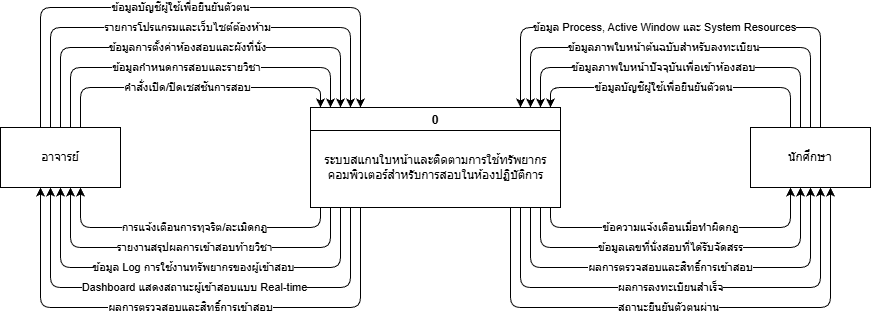

The diagram above was exported from draw.io. Its source (the exported page's mxGraphModel, read from the mxfile embedded in the PNG):
<mxGraphModel dx="1831" dy="543" grid="1" gridSize="10" guides="1" tooltips="1" connect="1" arrows="1" fold="1" page="1" pageScale="1" pageWidth="850" pageHeight="1100" math="0" shadow="0">
  <root>
    <mxCell id="0" />
    <mxCell id="1" parent="0" />
    <mxCell id="12" value="0" style="swimlane;" parent="1" vertex="1">
      <mxGeometry x="240" y="170" width="250" height="100" as="geometry" />
    </mxCell>
    <mxCell id="60" value="ระบบสแกนใบหน้าและติดตามการใช้ทรัพยากร&lt;br&gt;คอมพิวเตอร์สำหรับการสอบในห้องปฏิบัติการ" style="text;html=1;align=center;verticalAlign=middle;resizable=0;points=[];autosize=1;strokeColor=none;fillColor=none;" vertex="1" parent="12">
      <mxGeometry y="40" width="250" height="40" as="geometry" />
    </mxCell>
    <mxCell id="14" value="อาจารย์" style="whiteSpace=wrap;html=1;" parent="1" vertex="1">
      <mxGeometry x="-70" y="190" width="120" height="60" as="geometry" />
    </mxCell>
    <mxCell id="15" value="นักศึกษา" style="whiteSpace=wrap;html=1;" parent="1" vertex="1">
      <mxGeometry x="680" y="190" width="120" height="60" as="geometry" />
    </mxCell>
    <mxCell id="16" value="" style="endArrow=classic;html=1;" parent="1" edge="1">
      <mxGeometry width="50" height="50" relative="1" as="geometry">
        <mxPoint x="-10" y="190" as="sourcePoint" />
        <mxPoint x="270" y="170" as="targetPoint" />
        <Array as="points">
          <mxPoint x="-10" y="110" />
          <mxPoint x="270" y="110" />
        </Array>
      </mxGeometry>
    </mxCell>
    <mxCell id="20" value="ข้อมูลการตั้งค่าห้องสอบและผังที่นั่ง" style="edgeLabel;html=1;align=center;verticalAlign=middle;resizable=0;points=[];" parent="16" vertex="1" connectable="0">
      <mxGeometry x="-0.3439" y="1" relative="1" as="geometry">
        <mxPoint x="69" y="1" as="offset" />
      </mxGeometry>
    </mxCell>
    <mxCell id="21" value="" style="endArrow=classic;html=1;" parent="1" edge="1">
      <mxGeometry width="50" height="50" relative="1" as="geometry">
        <mxPoint y="190" as="sourcePoint" />
        <mxPoint x="260" y="170" as="targetPoint" />
        <Array as="points">
          <mxPoint y="130" />
          <mxPoint x="260" y="130" />
        </Array>
      </mxGeometry>
    </mxCell>
    <mxCell id="22" value="ข้อมูลกำหนดการสอบและรายวิชา" style="edgeLabel;html=1;align=center;verticalAlign=middle;resizable=0;points=[];" parent="21" vertex="1" connectable="0">
      <mxGeometry x="-0.3439" y="1" relative="1" as="geometry">
        <mxPoint x="58" y="1" as="offset" />
      </mxGeometry>
    </mxCell>
    <mxCell id="23" value="" style="endArrow=classic;html=1;" parent="1" edge="1">
      <mxGeometry width="50" height="50" relative="1" as="geometry">
        <mxPoint x="-20" y="190" as="sourcePoint" />
        <mxPoint x="280" y="170" as="targetPoint" />
        <Array as="points">
          <mxPoint x="-20" y="90" />
          <mxPoint x="280" y="90" />
        </Array>
      </mxGeometry>
    </mxCell>
    <mxCell id="24" value="รายการโปรแกรมและเว็บไซต์ต้องห้าม" style="edgeLabel;html=1;align=center;verticalAlign=middle;resizable=0;points=[];" parent="23" vertex="1" connectable="0">
      <mxGeometry x="-0.3439" y="1" relative="1" as="geometry">
        <mxPoint x="79" y="1" as="offset" />
      </mxGeometry>
    </mxCell>
    <mxCell id="25" value="" style="endArrow=classic;html=1;" parent="1" edge="1">
      <mxGeometry width="50" height="50" relative="1" as="geometry">
        <mxPoint x="10" y="190" as="sourcePoint" />
        <mxPoint x="250" y="170" as="targetPoint" />
        <Array as="points">
          <mxPoint x="10" y="150" />
          <mxPoint x="250" y="150" />
        </Array>
      </mxGeometry>
    </mxCell>
    <mxCell id="26" value="คำสั่งเปิด/ปิดเซสชันการสอบ" style="edgeLabel;html=1;align=center;verticalAlign=middle;resizable=0;points=[];" parent="25" vertex="1" connectable="0">
      <mxGeometry x="-0.3439" y="1" relative="1" as="geometry">
        <mxPoint x="48" y="1" as="offset" />
      </mxGeometry>
    </mxCell>
    <mxCell id="27" value="" style="endArrow=classic;html=1;" parent="1" edge="1">
      <mxGeometry width="50" height="50" relative="1" as="geometry">
        <mxPoint x="280" y="270" as="sourcePoint" />
        <mxPoint x="-20" y="250" as="targetPoint" />
        <Array as="points">
          <mxPoint x="280" y="350" />
          <mxPoint x="-20" y="350" />
        </Array>
      </mxGeometry>
    </mxCell>
    <mxCell id="28" value="Dashboard แสดงสถานะผู้เข้าสอบแบบ Real-time" style="edgeLabel;html=1;align=center;verticalAlign=middle;resizable=0;points=[];" parent="27" vertex="1" connectable="0">
      <mxGeometry x="-0.3439" y="1" relative="1" as="geometry">
        <mxPoint x="-79" y="-1" as="offset" />
      </mxGeometry>
    </mxCell>
    <mxCell id="29" value="" style="endArrow=classic;html=1;" parent="1" edge="1">
      <mxGeometry width="50" height="50" relative="1" as="geometry">
        <mxPoint x="250" y="270" as="sourcePoint" />
        <mxPoint x="10" y="250" as="targetPoint" />
        <Array as="points">
          <mxPoint x="250" y="290" />
          <mxPoint x="10" y="290" />
        </Array>
      </mxGeometry>
    </mxCell>
    <mxCell id="30" value="การแจ้งเตือนการทุจริต/ละเมิดกฎ" style="edgeLabel;html=1;align=center;verticalAlign=middle;resizable=0;points=[];" parent="29" vertex="1" connectable="0">
      <mxGeometry x="-0.3439" y="1" relative="1" as="geometry">
        <mxPoint x="-48" y="-1" as="offset" />
      </mxGeometry>
    </mxCell>
    <mxCell id="31" value="" style="endArrow=classic;html=1;" parent="1" edge="1">
      <mxGeometry width="50" height="50" relative="1" as="geometry">
        <mxPoint x="270" y="270" as="sourcePoint" />
        <mxPoint x="-10" y="250" as="targetPoint" />
        <Array as="points">
          <mxPoint x="270" y="330" />
          <mxPoint x="-10" y="330" />
        </Array>
      </mxGeometry>
    </mxCell>
    <mxCell id="32" value="ข้อมูล Log การใช้งานทรัพยากรของผู้เข้าสอบ" style="edgeLabel;html=1;align=center;verticalAlign=middle;resizable=0;points=[];" parent="31" vertex="1" connectable="0">
      <mxGeometry x="-0.3439" y="1" relative="1" as="geometry">
        <mxPoint x="-69" y="-1" as="offset" />
      </mxGeometry>
    </mxCell>
    <mxCell id="33" value="" style="endArrow=classic;html=1;" parent="1" edge="1">
      <mxGeometry width="50" height="50" relative="1" as="geometry">
        <mxPoint x="260" y="270" as="sourcePoint" />
        <mxPoint y="250" as="targetPoint" />
        <Array as="points">
          <mxPoint x="260" y="310" />
          <mxPoint y="310" />
        </Array>
      </mxGeometry>
    </mxCell>
    <mxCell id="34" value="รายงานสรุปผลการเข้าสอบท้ายวิชา" style="edgeLabel;html=1;align=center;verticalAlign=middle;resizable=0;points=[];" parent="33" vertex="1" connectable="0">
      <mxGeometry x="-0.3439" y="1" relative="1" as="geometry">
        <mxPoint x="-58" y="-1" as="offset" />
      </mxGeometry>
    </mxCell>
    <mxCell id="37" value="" style="endArrow=classic;html=1;" parent="1" edge="1">
      <mxGeometry width="50" height="50" relative="1" as="geometry">
        <mxPoint x="720" y="190" as="sourcePoint" />
        <mxPoint x="480" y="170" as="targetPoint" />
        <Array as="points">
          <mxPoint x="720" y="150" />
          <mxPoint x="480" y="150" />
        </Array>
      </mxGeometry>
    </mxCell>
    <mxCell id="38" value="ข้อมูลบัญชีผู้ใช้เพื่อยืนยันตัวตน" style="edgeLabel;html=1;align=center;verticalAlign=middle;resizable=0;points=[];" parent="37" vertex="1" connectable="0">
      <mxGeometry x="-0.3439" y="1" relative="1" as="geometry">
        <mxPoint x="-69" y="-1" as="offset" />
      </mxGeometry>
    </mxCell>
    <mxCell id="39" value="" style="endArrow=classic;html=1;" parent="1" edge="1">
      <mxGeometry width="50" height="50" relative="1" as="geometry">
        <mxPoint x="740" y="190" as="sourcePoint" />
        <mxPoint x="460" y="170" as="targetPoint" />
        <Array as="points">
          <mxPoint x="740" y="110" />
          <mxPoint x="460" y="110" />
        </Array>
      </mxGeometry>
    </mxCell>
    <mxCell id="40" value="ข้อมูลภาพใบหน้าต้นฉบับสำหรับลงทะเบียน" style="edgeLabel;html=1;align=center;verticalAlign=middle;resizable=0;points=[];" parent="39" vertex="1" connectable="0">
      <mxGeometry x="-0.3439" y="1" relative="1" as="geometry">
        <mxPoint x="-89" y="-1" as="offset" />
      </mxGeometry>
    </mxCell>
    <mxCell id="41" value="" style="endArrow=classic;html=1;" parent="1" edge="1">
      <mxGeometry width="50" height="50" relative="1" as="geometry">
        <mxPoint x="730" y="190" as="sourcePoint" />
        <mxPoint x="470" y="170" as="targetPoint" />
        <Array as="points">
          <mxPoint x="730" y="130" />
          <mxPoint x="470" y="130" />
        </Array>
      </mxGeometry>
    </mxCell>
    <mxCell id="42" value="ข้อมูลภาพใบหน้าปัจจุบันเพื่อเข้าห้องสอบ" style="edgeLabel;html=1;align=center;verticalAlign=middle;resizable=0;points=[];" parent="41" vertex="1" connectable="0">
      <mxGeometry x="-0.3439" y="1" relative="1" as="geometry">
        <mxPoint x="-79" y="-1" as="offset" />
      </mxGeometry>
    </mxCell>
    <mxCell id="43" value="" style="endArrow=classic;html=1;" parent="1" edge="1">
      <mxGeometry width="50" height="50" relative="1" as="geometry">
        <mxPoint x="750" y="190" as="sourcePoint" />
        <mxPoint x="450" y="170" as="targetPoint" />
        <Array as="points">
          <mxPoint x="750" y="90" />
          <mxPoint x="450" y="90" />
        </Array>
      </mxGeometry>
    </mxCell>
    <mxCell id="44" value="ข้อมูล Process, Active Window และ System Resources" style="edgeLabel;html=1;align=center;verticalAlign=middle;resizable=0;points=[];" parent="43" vertex="1" connectable="0">
      <mxGeometry x="-0.3439" y="1" relative="1" as="geometry">
        <mxPoint x="-99" y="-1" as="offset" />
      </mxGeometry>
    </mxCell>
    <mxCell id="46" value="" style="endArrow=classic;html=1;" parent="1" edge="1">
      <mxGeometry width="50" height="50" relative="1" as="geometry">
        <mxPoint x="460" y="270" as="sourcePoint" />
        <mxPoint x="740" y="250" as="targetPoint" />
        <Array as="points">
          <mxPoint x="460" y="330" />
          <mxPoint x="740" y="330" />
        </Array>
      </mxGeometry>
    </mxCell>
    <mxCell id="47" value="ผลการตรวจสอบและสิทธิ์การเข้าสอบ" style="edgeLabel;html=1;align=center;verticalAlign=middle;resizable=0;points=[];" parent="46" vertex="1" connectable="0">
      <mxGeometry x="-0.3439" y="1" relative="1" as="geometry">
        <mxPoint x="62" y="1" as="offset" />
      </mxGeometry>
    </mxCell>
    <mxCell id="48" value="" style="endArrow=classic;html=1;" parent="1" edge="1">
      <mxGeometry width="50" height="50" relative="1" as="geometry">
        <mxPoint x="470" y="270" as="sourcePoint" />
        <mxPoint x="730" y="250" as="targetPoint" />
        <Array as="points">
          <mxPoint x="470" y="310" />
          <mxPoint x="730" y="310" />
        </Array>
      </mxGeometry>
    </mxCell>
    <mxCell id="49" value="ข้อมูลเลขที่นั่งสอบที่ได้รับจัดสรร" style="edgeLabel;html=1;align=center;verticalAlign=middle;resizable=0;points=[];" parent="48" vertex="1" connectable="0">
      <mxGeometry x="-0.3439" y="1" relative="1" as="geometry">
        <mxPoint x="52" y="1" as="offset" />
      </mxGeometry>
    </mxCell>
    <mxCell id="50" value="" style="endArrow=classic;html=1;" parent="1" edge="1">
      <mxGeometry width="50" height="50" relative="1" as="geometry">
        <mxPoint x="480" y="270" as="sourcePoint" />
        <mxPoint x="720" y="250" as="targetPoint" />
        <Array as="points">
          <mxPoint x="480" y="290" />
          <mxPoint x="720" y="290" />
        </Array>
      </mxGeometry>
    </mxCell>
    <mxCell id="51" value="ข้อความแจ้งเตือนเมื่อทำผิดกฎ" style="edgeLabel;html=1;align=center;verticalAlign=middle;resizable=0;points=[];" parent="50" vertex="1" connectable="0">
      <mxGeometry x="-0.3439" y="1" relative="1" as="geometry">
        <mxPoint x="41" y="1" as="offset" />
      </mxGeometry>
    </mxCell>
    <mxCell id="52" value="" style="edgeStyle=none;orthogonalLoop=1;jettySize=auto;html=1;" parent="1" edge="1">
      <mxGeometry width="100" relative="1" as="geometry">
        <mxPoint x="-30" y="190" as="sourcePoint" />
        <mxPoint x="290" y="170" as="targetPoint" />
        <Array as="points">
          <mxPoint x="-30" y="70" />
          <mxPoint x="290" y="70" />
        </Array>
      </mxGeometry>
    </mxCell>
    <mxCell id="53" value="ข้อมูลบัญชีผู้ใช้เพื่อยืนยันตัวตน" style="edgeLabel;html=1;align=center;verticalAlign=middle;resizable=0;points=[];" parent="52" vertex="1" connectable="0">
      <mxGeometry x="-0.495" relative="1" as="geometry">
        <mxPoint x="123" as="offset" />
      </mxGeometry>
    </mxCell>
    <mxCell id="54" value="" style="edgeStyle=none;orthogonalLoop=1;jettySize=auto;html=1;" parent="1" edge="1">
      <mxGeometry width="100" relative="1" as="geometry">
        <mxPoint x="290" y="270" as="sourcePoint" />
        <mxPoint x="-30" y="250" as="targetPoint" />
        <Array as="points">
          <mxPoint x="290" y="370" />
          <mxPoint x="-30" y="370" />
        </Array>
      </mxGeometry>
    </mxCell>
    <mxCell id="55" value="ผลการตรวจสอบและสิทธิ์การเข้าสอบ" style="edgeLabel;html=1;align=center;verticalAlign=middle;resizable=0;points=[];" parent="54" vertex="1" connectable="0">
      <mxGeometry x="0.1982" relative="1" as="geometry">
        <mxPoint x="53" as="offset" />
      </mxGeometry>
    </mxCell>
    <mxCell id="56" value="" style="edgeStyle=none;orthogonalLoop=1;jettySize=auto;html=1;" parent="1" edge="1">
      <mxGeometry width="100" relative="1" as="geometry">
        <mxPoint x="450" y="270" as="sourcePoint" />
        <mxPoint x="750" y="250" as="targetPoint" />
        <Array as="points">
          <mxPoint x="450" y="350" />
          <mxPoint x="750" y="350" />
        </Array>
      </mxGeometry>
    </mxCell>
    <mxCell id="57" value="ผลการลงทะเบียนสำเร็จ" style="edgeLabel;html=1;align=center;verticalAlign=middle;resizable=0;points=[];" parent="56" vertex="1" connectable="0">
      <mxGeometry x="-0.4416" y="-2" relative="1" as="geometry">
        <mxPoint x="96" y="-2" as="offset" />
      </mxGeometry>
    </mxCell>
    <mxCell id="58" value="" style="edgeStyle=none;orthogonalLoop=1;jettySize=auto;html=1;" parent="1" edge="1">
      <mxGeometry x="0.1111" y="-10" width="100" relative="1" as="geometry">
        <mxPoint x="440" y="270" as="sourcePoint" />
        <mxPoint x="760" y="250" as="targetPoint" />
        <Array as="points">
          <mxPoint x="440" y="370" />
          <mxPoint x="760" y="370" />
        </Array>
        <mxPoint as="offset" />
      </mxGeometry>
    </mxCell>
    <mxCell id="59" value="สถานะยืนยันตัวตนผ่าน" style="edgeLabel;html=1;align=center;verticalAlign=middle;resizable=0;points=[];" parent="58" vertex="1" connectable="0">
      <mxGeometry x="-0.0482" relative="1" as="geometry">
        <mxPoint as="offset" />
      </mxGeometry>
    </mxCell>
  </root>
</mxGraphModel>